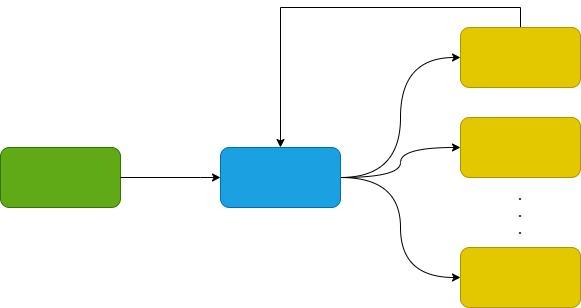

The diagram above was exported from draw.io. Its source (the exported page's mxGraphModel, read from the mxfile embedded in the PNG):
<mxGraphModel dx="1434" dy="796" grid="1" gridSize="10" guides="1" tooltips="1" connect="1" arrows="1" fold="1" page="1" pageScale="1" pageWidth="850" pageHeight="1100" math="0" shadow="0">
  <root>
    <mxCell id="0" />
    <mxCell id="1" parent="0" />
    <mxCell id="llz2-W89UNyT8cumPHQU-1" value="" style="rounded=1;whiteSpace=wrap;html=1;fillColor=#60a917;strokeColor=#2D7600;fontColor=#ffffff;" vertex="1" parent="1">
      <mxGeometry x="40" y="190" width="120" height="60" as="geometry" />
    </mxCell>
    <mxCell id="llz2-W89UNyT8cumPHQU-2" style="edgeStyle=orthogonalEdgeStyle;rounded=0;orthogonalLoop=1;jettySize=auto;html=1;exitX=1;exitY=0.5;exitDx=0;exitDy=0;entryX=0;entryY=0.5;entryDx=0;entryDy=0;curved=1;" edge="1" parent="1" source="llz2-W89UNyT8cumPHQU-5" target="llz2-W89UNyT8cumPHQU-6">
      <mxGeometry relative="1" as="geometry" />
    </mxCell>
    <mxCell id="llz2-W89UNyT8cumPHQU-3" style="edgeStyle=orthogonalEdgeStyle;curved=1;rounded=0;orthogonalLoop=1;jettySize=auto;html=1;exitX=1;exitY=0.5;exitDx=0;exitDy=0;entryX=0;entryY=0.5;entryDx=0;entryDy=0;" edge="1" parent="1" source="llz2-W89UNyT8cumPHQU-5" target="llz2-W89UNyT8cumPHQU-7">
      <mxGeometry relative="1" as="geometry" />
    </mxCell>
    <mxCell id="llz2-W89UNyT8cumPHQU-4" style="edgeStyle=orthogonalEdgeStyle;curved=1;rounded=0;orthogonalLoop=1;jettySize=auto;html=1;exitX=1;exitY=0.5;exitDx=0;exitDy=0;entryX=0;entryY=0.5;entryDx=0;entryDy=0;" edge="1" parent="1" source="llz2-W89UNyT8cumPHQU-5" target="llz2-W89UNyT8cumPHQU-8">
      <mxGeometry relative="1" as="geometry" />
    </mxCell>
    <mxCell id="llz2-W89UNyT8cumPHQU-5" value="" style="rounded=1;whiteSpace=wrap;html=1;fillColor=#1ba1e2;fontColor=#ffffff;strokeColor=#006EAF;" vertex="1" parent="1">
      <mxGeometry x="260" y="190" width="120" height="60" as="geometry" />
    </mxCell>
    <mxCell id="llz2-W89UNyT8cumPHQU-11" style="edgeStyle=orthogonalEdgeStyle;rounded=0;orthogonalLoop=1;jettySize=auto;html=1;exitX=0.5;exitY=0;exitDx=0;exitDy=0;entryX=0.5;entryY=0;entryDx=0;entryDy=0;" edge="1" parent="1" source="llz2-W89UNyT8cumPHQU-6" target="llz2-W89UNyT8cumPHQU-5">
      <mxGeometry relative="1" as="geometry" />
    </mxCell>
    <mxCell id="llz2-W89UNyT8cumPHQU-6" value="" style="rounded=1;whiteSpace=wrap;html=1;fillColor=#e3c800;fontColor=#000000;strokeColor=#B09500;" vertex="1" parent="1">
      <mxGeometry x="500" y="70" width="120" height="60" as="geometry" />
    </mxCell>
    <mxCell id="llz2-W89UNyT8cumPHQU-7" value="" style="rounded=1;whiteSpace=wrap;html=1;fillColor=#e3c800;fontColor=#000000;strokeColor=#B09500;" vertex="1" parent="1">
      <mxGeometry x="500" y="160" width="120" height="60" as="geometry" />
    </mxCell>
    <mxCell id="llz2-W89UNyT8cumPHQU-8" value="" style="rounded=1;whiteSpace=wrap;html=1;fillColor=#e3c800;fontColor=#000000;strokeColor=#B09500;" vertex="1" parent="1">
      <mxGeometry x="500" y="290" width="120" height="60" as="geometry" />
    </mxCell>
    <mxCell id="llz2-W89UNyT8cumPHQU-9" value="" style="endArrow=classic;html=1;rounded=0;exitX=1;exitY=0.5;exitDx=0;exitDy=0;entryX=0;entryY=0.5;entryDx=0;entryDy=0;" edge="1" parent="1" source="llz2-W89UNyT8cumPHQU-1" target="llz2-W89UNyT8cumPHQU-5">
      <mxGeometry width="50" height="50" relative="1" as="geometry">
        <mxPoint x="400" y="430" as="sourcePoint" />
        <mxPoint x="450" y="380" as="targetPoint" />
        <Array as="points">
          <mxPoint x="240" y="220" />
        </Array>
      </mxGeometry>
    </mxCell>
    <mxCell id="llz2-W89UNyT8cumPHQU-10" value="&lt;b style=&quot;font-size: 14px;&quot;&gt;.&lt;br style=&quot;font-size: 14px;&quot;&gt;.&lt;br style=&quot;font-size: 14px;&quot;&gt;.&lt;br style=&quot;font-size: 14px;&quot;&gt;&lt;/b&gt;" style="text;html=1;strokeColor=none;fillColor=none;align=center;verticalAlign=middle;whiteSpace=wrap;rounded=0;fontSize=14;" vertex="1" parent="1">
      <mxGeometry x="530" y="240" width="60" height="30" as="geometry" />
    </mxCell>
  </root>
</mxGraphModel>